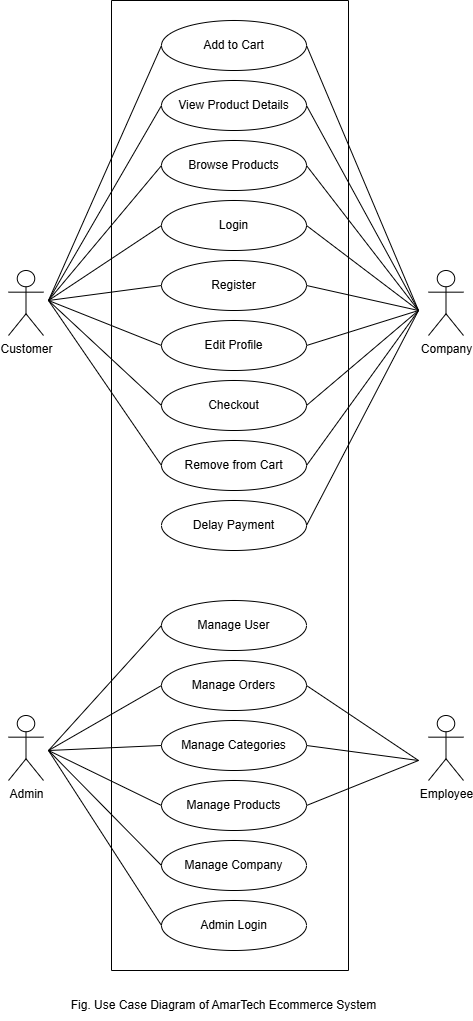

The diagram above was exported from draw.io. Its source (the exported page's mxGraphModel, read from the mxfile embedded in the PNG):
<mxGraphModel dx="1501" dy="818" grid="1" gridSize="10" guides="1" tooltips="1" connect="1" arrows="1" fold="1" page="1" pageScale="1" pageWidth="850" pageHeight="1100" math="0" shadow="0">
  <root>
    <mxCell id="0" />
    <mxCell id="1" parent="0" />
    <mxCell id="54qF0nje4I8vQ_u2Az93-1" value="Add to Cart" style="ellipse;whiteSpace=wrap;html=1;" vertex="1" parent="1">
      <mxGeometry x="353" y="80" width="145" height="50" as="geometry" />
    </mxCell>
    <mxCell id="54qF0nje4I8vQ_u2Az93-2" value="View Product Details" style="ellipse;whiteSpace=wrap;html=1;" vertex="1" parent="1">
      <mxGeometry x="353" y="140" width="145" height="50" as="geometry" />
    </mxCell>
    <mxCell id="54qF0nje4I8vQ_u2Az93-3" value="Browse Products" style="ellipse;whiteSpace=wrap;html=1;" vertex="1" parent="1">
      <mxGeometry x="353" y="200" width="145" height="50" as="geometry" />
    </mxCell>
    <mxCell id="54qF0nje4I8vQ_u2Az93-4" value="Login" style="ellipse;whiteSpace=wrap;html=1;" vertex="1" parent="1">
      <mxGeometry x="353" y="260" width="145" height="50" as="geometry" />
    </mxCell>
    <mxCell id="54qF0nje4I8vQ_u2Az93-5" value="Register" style="ellipse;whiteSpace=wrap;html=1;" vertex="1" parent="1">
      <mxGeometry x="353" y="320" width="145" height="50" as="geometry" />
    </mxCell>
    <mxCell id="54qF0nje4I8vQ_u2Az93-6" value="Edit Profile" style="ellipse;whiteSpace=wrap;html=1;" vertex="1" parent="1">
      <mxGeometry x="353" y="380" width="145" height="50" as="geometry" />
    </mxCell>
    <mxCell id="54qF0nje4I8vQ_u2Az93-7" value="Checkout" style="ellipse;whiteSpace=wrap;html=1;" vertex="1" parent="1">
      <mxGeometry x="353" y="440" width="145" height="50" as="geometry" />
    </mxCell>
    <mxCell id="54qF0nje4I8vQ_u2Az93-8" value="Remove from Cart" style="ellipse;whiteSpace=wrap;html=1;" vertex="1" parent="1">
      <mxGeometry x="353" y="500" width="145" height="50" as="geometry" />
    </mxCell>
    <mxCell id="54qF0nje4I8vQ_u2Az93-9" value="Delay Payment" style="ellipse;whiteSpace=wrap;html=1;" vertex="1" parent="1">
      <mxGeometry x="353" y="560" width="145" height="50" as="geometry" />
    </mxCell>
    <mxCell id="54qF0nje4I8vQ_u2Az93-10" value="Manage User" style="ellipse;whiteSpace=wrap;html=1;" vertex="1" parent="1">
      <mxGeometry x="353" y="660" width="145" height="50" as="geometry" />
    </mxCell>
    <mxCell id="54qF0nje4I8vQ_u2Az93-11" value="Manage Orders" style="ellipse;whiteSpace=wrap;html=1;" vertex="1" parent="1">
      <mxGeometry x="353" y="720" width="145" height="50" as="geometry" />
    </mxCell>
    <mxCell id="54qF0nje4I8vQ_u2Az93-12" value="Manage Categories" style="ellipse;whiteSpace=wrap;html=1;" vertex="1" parent="1">
      <mxGeometry x="353" y="780" width="145" height="50" as="geometry" />
    </mxCell>
    <mxCell id="54qF0nje4I8vQ_u2Az93-13" value="Manage Products" style="ellipse;whiteSpace=wrap;html=1;" vertex="1" parent="1">
      <mxGeometry x="353" y="840" width="145" height="50" as="geometry" />
    </mxCell>
    <mxCell id="54qF0nje4I8vQ_u2Az93-14" value="Manage Company" style="ellipse;whiteSpace=wrap;html=1;" vertex="1" parent="1">
      <mxGeometry x="353" y="900" width="145" height="50" as="geometry" />
    </mxCell>
    <mxCell id="54qF0nje4I8vQ_u2Az93-15" value="Admin Login" style="ellipse;whiteSpace=wrap;html=1;" vertex="1" parent="1">
      <mxGeometry x="353" y="960" width="145" height="50" as="geometry" />
    </mxCell>
    <mxCell id="54qF0nje4I8vQ_u2Az93-17" value="" style="endArrow=none;html=1;rounded=0;" edge="1" parent="1">
      <mxGeometry width="50" height="50" relative="1" as="geometry">
        <mxPoint x="303" y="1030" as="sourcePoint" />
        <mxPoint x="303" y="60" as="targetPoint" />
      </mxGeometry>
    </mxCell>
    <mxCell id="54qF0nje4I8vQ_u2Az93-18" value="" style="endArrow=none;html=1;rounded=0;" edge="1" parent="1">
      <mxGeometry width="50" height="50" relative="1" as="geometry">
        <mxPoint x="540" y="1030" as="sourcePoint" />
        <mxPoint x="540" y="60" as="targetPoint" />
      </mxGeometry>
    </mxCell>
    <mxCell id="54qF0nje4I8vQ_u2Az93-20" value="" style="endArrow=none;html=1;rounded=0;" edge="1" parent="1">
      <mxGeometry width="50" height="50" relative="1" as="geometry">
        <mxPoint x="303" y="1030" as="sourcePoint" />
        <mxPoint x="540" y="1030" as="targetPoint" />
      </mxGeometry>
    </mxCell>
    <mxCell id="54qF0nje4I8vQ_u2Az93-21" value="" style="endArrow=none;html=1;rounded=0;" edge="1" parent="1">
      <mxGeometry width="50" height="50" relative="1" as="geometry">
        <mxPoint x="303" y="60" as="sourcePoint" />
        <mxPoint x="540" y="60" as="targetPoint" />
      </mxGeometry>
    </mxCell>
    <mxCell id="54qF0nje4I8vQ_u2Az93-22" value="Customer" style="shape=umlActor;verticalLabelPosition=bottom;verticalAlign=top;html=1;outlineConnect=0;" vertex="1" parent="1">
      <mxGeometry x="200" y="330" width="35" height="65" as="geometry" />
    </mxCell>
    <mxCell id="54qF0nje4I8vQ_u2Az93-23" value="Company" style="shape=umlActor;verticalLabelPosition=bottom;verticalAlign=top;html=1;outlineConnect=0;" vertex="1" parent="1">
      <mxGeometry x="620" y="330" width="35" height="65" as="geometry" />
    </mxCell>
    <mxCell id="54qF0nje4I8vQ_u2Az93-24" value="Admin" style="shape=umlActor;verticalLabelPosition=bottom;verticalAlign=top;html=1;outlineConnect=0;" vertex="1" parent="1">
      <mxGeometry x="200" y="775" width="35" height="65" as="geometry" />
    </mxCell>
    <mxCell id="54qF0nje4I8vQ_u2Az93-25" value="Employee" style="shape=umlActor;verticalLabelPosition=bottom;verticalAlign=top;html=1;outlineConnect=0;" vertex="1" parent="1">
      <mxGeometry x="620" y="775" width="35" height="65" as="geometry" />
    </mxCell>
    <mxCell id="54qF0nje4I8vQ_u2Az93-26" value="" style="endArrow=none;html=1;rounded=0;entryX=0;entryY=0.5;entryDx=0;entryDy=0;" edge="1" parent="1" target="54qF0nje4I8vQ_u2Az93-1">
      <mxGeometry width="50" height="50" relative="1" as="geometry">
        <mxPoint x="240" y="360" as="sourcePoint" />
        <mxPoint x="350" y="110" as="targetPoint" />
      </mxGeometry>
    </mxCell>
    <mxCell id="54qF0nje4I8vQ_u2Az93-27" value="" style="endArrow=none;html=1;rounded=0;entryX=0;entryY=0.5;entryDx=0;entryDy=0;" edge="1" parent="1" target="54qF0nje4I8vQ_u2Az93-2">
      <mxGeometry width="50" height="50" relative="1" as="geometry">
        <mxPoint x="240" y="360" as="sourcePoint" />
        <mxPoint x="290" y="310" as="targetPoint" />
      </mxGeometry>
    </mxCell>
    <mxCell id="54qF0nje4I8vQ_u2Az93-28" value="" style="endArrow=none;html=1;rounded=0;entryX=0;entryY=0.5;entryDx=0;entryDy=0;" edge="1" parent="1" target="54qF0nje4I8vQ_u2Az93-3">
      <mxGeometry width="50" height="50" relative="1" as="geometry">
        <mxPoint x="240" y="360" as="sourcePoint" />
        <mxPoint x="290" y="310" as="targetPoint" />
      </mxGeometry>
    </mxCell>
    <mxCell id="54qF0nje4I8vQ_u2Az93-29" value="" style="endArrow=none;html=1;rounded=0;entryX=0;entryY=0.5;entryDx=0;entryDy=0;" edge="1" parent="1" target="54qF0nje4I8vQ_u2Az93-4">
      <mxGeometry width="50" height="50" relative="1" as="geometry">
        <mxPoint x="240" y="360" as="sourcePoint" />
        <mxPoint x="300" y="310" as="targetPoint" />
      </mxGeometry>
    </mxCell>
    <mxCell id="54qF0nje4I8vQ_u2Az93-30" value="" style="endArrow=none;html=1;rounded=0;entryX=0;entryY=0.5;entryDx=0;entryDy=0;" edge="1" parent="1" target="54qF0nje4I8vQ_u2Az93-5">
      <mxGeometry width="50" height="50" relative="1" as="geometry">
        <mxPoint x="240" y="360" as="sourcePoint" />
        <mxPoint x="350" y="350" as="targetPoint" />
      </mxGeometry>
    </mxCell>
    <mxCell id="54qF0nje4I8vQ_u2Az93-31" value="" style="endArrow=none;html=1;rounded=0;entryX=0;entryY=0.5;entryDx=0;entryDy=0;" edge="1" parent="1" target="54qF0nje4I8vQ_u2Az93-6">
      <mxGeometry width="50" height="50" relative="1" as="geometry">
        <mxPoint x="240" y="360" as="sourcePoint" />
        <mxPoint x="350" y="400" as="targetPoint" />
      </mxGeometry>
    </mxCell>
    <mxCell id="54qF0nje4I8vQ_u2Az93-32" value="" style="endArrow=none;html=1;rounded=0;entryX=0;entryY=0.5;entryDx=0;entryDy=0;" edge="1" parent="1" target="54qF0nje4I8vQ_u2Az93-7">
      <mxGeometry width="50" height="50" relative="1" as="geometry">
        <mxPoint x="240" y="360" as="sourcePoint" />
        <mxPoint x="350" y="460" as="targetPoint" />
      </mxGeometry>
    </mxCell>
    <mxCell id="54qF0nje4I8vQ_u2Az93-33" value="" style="endArrow=none;html=1;rounded=0;entryX=0;entryY=0.5;entryDx=0;entryDy=0;" edge="1" parent="1" target="54qF0nje4I8vQ_u2Az93-8">
      <mxGeometry width="50" height="50" relative="1" as="geometry">
        <mxPoint x="240" y="360" as="sourcePoint" />
        <mxPoint x="350" y="520" as="targetPoint" />
      </mxGeometry>
    </mxCell>
    <mxCell id="54qF0nje4I8vQ_u2Az93-34" value="" style="endArrow=none;html=1;rounded=0;entryX=0;entryY=0.5;entryDx=0;entryDy=0;" edge="1" parent="1" target="54qF0nje4I8vQ_u2Az93-10">
      <mxGeometry width="50" height="50" relative="1" as="geometry">
        <mxPoint x="240" y="810" as="sourcePoint" />
        <mxPoint x="350" y="690" as="targetPoint" />
      </mxGeometry>
    </mxCell>
    <mxCell id="54qF0nje4I8vQ_u2Az93-35" value="" style="endArrow=none;html=1;rounded=0;entryX=0;entryY=0.5;entryDx=0;entryDy=0;" edge="1" parent="1" target="54qF0nje4I8vQ_u2Az93-11">
      <mxGeometry width="50" height="50" relative="1" as="geometry">
        <mxPoint x="240" y="810" as="sourcePoint" />
        <mxPoint x="350" y="740" as="targetPoint" />
      </mxGeometry>
    </mxCell>
    <mxCell id="54qF0nje4I8vQ_u2Az93-36" value="" style="endArrow=none;html=1;rounded=0;entryX=0;entryY=0.5;entryDx=0;entryDy=0;" edge="1" parent="1" target="54qF0nje4I8vQ_u2Az93-12">
      <mxGeometry width="50" height="50" relative="1" as="geometry">
        <mxPoint x="240" y="810" as="sourcePoint" />
        <mxPoint x="290" y="760" as="targetPoint" />
      </mxGeometry>
    </mxCell>
    <mxCell id="54qF0nje4I8vQ_u2Az93-37" value="" style="endArrow=none;html=1;rounded=0;entryX=0;entryY=0.5;entryDx=0;entryDy=0;" edge="1" parent="1" target="54qF0nje4I8vQ_u2Az93-13">
      <mxGeometry width="50" height="50" relative="1" as="geometry">
        <mxPoint x="240" y="810" as="sourcePoint" />
        <mxPoint x="350" y="860" as="targetPoint" />
      </mxGeometry>
    </mxCell>
    <mxCell id="54qF0nje4I8vQ_u2Az93-38" value="" style="endArrow=none;html=1;rounded=0;entryX=0;entryY=0.5;entryDx=0;entryDy=0;" edge="1" parent="1" target="54qF0nje4I8vQ_u2Az93-14">
      <mxGeometry width="50" height="50" relative="1" as="geometry">
        <mxPoint x="240" y="810" as="sourcePoint" />
        <mxPoint x="360" y="920" as="targetPoint" />
      </mxGeometry>
    </mxCell>
    <mxCell id="54qF0nje4I8vQ_u2Az93-39" value="" style="endArrow=none;html=1;rounded=0;entryX=0;entryY=0.5;entryDx=0;entryDy=0;" edge="1" parent="1" target="54qF0nje4I8vQ_u2Az93-15">
      <mxGeometry width="50" height="50" relative="1" as="geometry">
        <mxPoint x="240" y="810" as="sourcePoint" />
        <mxPoint x="350" y="980" as="targetPoint" />
      </mxGeometry>
    </mxCell>
    <mxCell id="54qF0nje4I8vQ_u2Az93-40" value="" style="endArrow=none;html=1;rounded=0;exitX=1;exitY=0.5;exitDx=0;exitDy=0;" edge="1" parent="1" source="54qF0nje4I8vQ_u2Az93-1">
      <mxGeometry width="50" height="50" relative="1" as="geometry">
        <mxPoint x="560" y="420" as="sourcePoint" />
        <mxPoint x="610" y="370" as="targetPoint" />
      </mxGeometry>
    </mxCell>
    <mxCell id="54qF0nje4I8vQ_u2Az93-41" value="" style="endArrow=none;html=1;rounded=0;exitX=1;exitY=0.5;exitDx=0;exitDy=0;" edge="1" parent="1" source="54qF0nje4I8vQ_u2Az93-2">
      <mxGeometry width="50" height="50" relative="1" as="geometry">
        <mxPoint x="560" y="420" as="sourcePoint" />
        <mxPoint x="610" y="370" as="targetPoint" />
      </mxGeometry>
    </mxCell>
    <mxCell id="54qF0nje4I8vQ_u2Az93-42" value="" style="endArrow=none;html=1;rounded=0;exitX=1;exitY=0.5;exitDx=0;exitDy=0;" edge="1" parent="1" source="54qF0nje4I8vQ_u2Az93-3">
      <mxGeometry width="50" height="50" relative="1" as="geometry">
        <mxPoint x="560" y="420" as="sourcePoint" />
        <mxPoint x="610" y="370" as="targetPoint" />
      </mxGeometry>
    </mxCell>
    <mxCell id="54qF0nje4I8vQ_u2Az93-43" value="" style="endArrow=none;html=1;rounded=0;exitX=1;exitY=0.5;exitDx=0;exitDy=0;" edge="1" parent="1" source="54qF0nje4I8vQ_u2Az93-4">
      <mxGeometry width="50" height="50" relative="1" as="geometry">
        <mxPoint x="560" y="420" as="sourcePoint" />
        <mxPoint x="610" y="370" as="targetPoint" />
      </mxGeometry>
    </mxCell>
    <mxCell id="54qF0nje4I8vQ_u2Az93-44" value="" style="endArrow=none;html=1;rounded=0;exitX=1;exitY=0.5;exitDx=0;exitDy=0;" edge="1" parent="1" source="54qF0nje4I8vQ_u2Az93-5">
      <mxGeometry width="50" height="50" relative="1" as="geometry">
        <mxPoint x="560" y="420" as="sourcePoint" />
        <mxPoint x="610" y="370" as="targetPoint" />
      </mxGeometry>
    </mxCell>
    <mxCell id="54qF0nje4I8vQ_u2Az93-45" value="" style="endArrow=none;html=1;rounded=0;exitX=1;exitY=0.5;exitDx=0;exitDy=0;" edge="1" parent="1" source="54qF0nje4I8vQ_u2Az93-6">
      <mxGeometry width="50" height="50" relative="1" as="geometry">
        <mxPoint x="560" y="420" as="sourcePoint" />
        <mxPoint x="610" y="370" as="targetPoint" />
      </mxGeometry>
    </mxCell>
    <mxCell id="54qF0nje4I8vQ_u2Az93-46" value="" style="endArrow=none;html=1;rounded=0;exitX=1;exitY=0.5;exitDx=0;exitDy=0;" edge="1" parent="1" source="54qF0nje4I8vQ_u2Az93-7">
      <mxGeometry width="50" height="50" relative="1" as="geometry">
        <mxPoint x="560" y="420" as="sourcePoint" />
        <mxPoint x="610" y="370" as="targetPoint" />
      </mxGeometry>
    </mxCell>
    <mxCell id="54qF0nje4I8vQ_u2Az93-47" value="" style="endArrow=none;html=1;rounded=0;exitX=1;exitY=0.5;exitDx=0;exitDy=0;" edge="1" parent="1" source="54qF0nje4I8vQ_u2Az93-8">
      <mxGeometry width="50" height="50" relative="1" as="geometry">
        <mxPoint x="560" y="420" as="sourcePoint" />
        <mxPoint x="610" y="370" as="targetPoint" />
      </mxGeometry>
    </mxCell>
    <mxCell id="54qF0nje4I8vQ_u2Az93-48" value="" style="endArrow=none;html=1;rounded=0;exitX=1;exitY=0.5;exitDx=0;exitDy=0;" edge="1" parent="1" source="54qF0nje4I8vQ_u2Az93-9">
      <mxGeometry width="50" height="50" relative="1" as="geometry">
        <mxPoint x="560" y="420" as="sourcePoint" />
        <mxPoint x="610" y="370" as="targetPoint" />
      </mxGeometry>
    </mxCell>
    <mxCell id="54qF0nje4I8vQ_u2Az93-49" value="" style="endArrow=none;html=1;rounded=0;exitX=1;exitY=0.5;exitDx=0;exitDy=0;" edge="1" parent="1" source="54qF0nje4I8vQ_u2Az93-11">
      <mxGeometry width="50" height="50" relative="1" as="geometry">
        <mxPoint x="560" y="870" as="sourcePoint" />
        <mxPoint x="610" y="820" as="targetPoint" />
      </mxGeometry>
    </mxCell>
    <mxCell id="54qF0nje4I8vQ_u2Az93-50" value="" style="endArrow=none;html=1;rounded=0;exitX=1;exitY=0.5;exitDx=0;exitDy=0;" edge="1" parent="1" source="54qF0nje4I8vQ_u2Az93-12">
      <mxGeometry width="50" height="50" relative="1" as="geometry">
        <mxPoint x="560" y="870" as="sourcePoint" />
        <mxPoint x="610" y="820" as="targetPoint" />
      </mxGeometry>
    </mxCell>
    <mxCell id="54qF0nje4I8vQ_u2Az93-51" value="" style="endArrow=none;html=1;rounded=0;exitX=1;exitY=0.5;exitDx=0;exitDy=0;" edge="1" parent="1" source="54qF0nje4I8vQ_u2Az93-13">
      <mxGeometry width="50" height="50" relative="1" as="geometry">
        <mxPoint x="560" y="870" as="sourcePoint" />
        <mxPoint x="610" y="820" as="targetPoint" />
      </mxGeometry>
    </mxCell>
    <mxCell id="54qF0nje4I8vQ_u2Az93-52" value="Fig. Use Case Diagram of AmarTech Ecommerce System" style="text;html=1;align=center;verticalAlign=middle;resizable=0;points=[];autosize=1;strokeColor=none;fillColor=none;" vertex="1" parent="1">
      <mxGeometry x="250" y="1050" width="330" height="30" as="geometry" />
    </mxCell>
  </root>
</mxGraphModel>